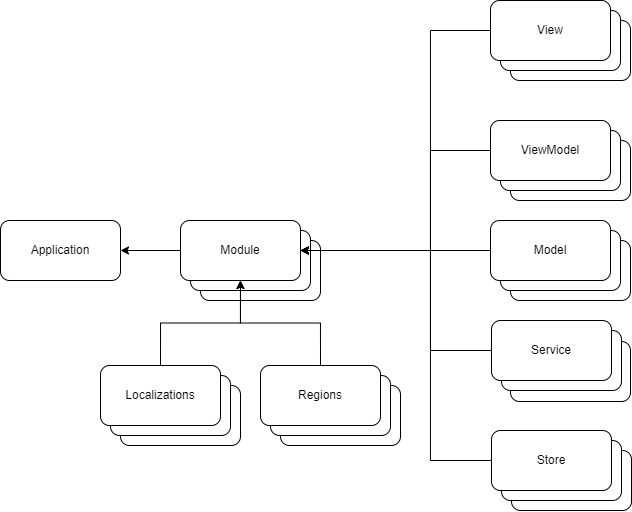

The diagram above was exported from draw.io. Its source (the exported page's mxGraphModel, read from the mxfile embedded in the PNG):
<mxGraphModel dx="955" dy="713" grid="1" gridSize="10" guides="1" tooltips="1" connect="1" arrows="1" fold="1" page="1" pageScale="1" pageWidth="827" pageHeight="1169" math="0" shadow="0">
  <root>
    <mxCell id="0" />
    <mxCell id="1" parent="0" />
    <mxCell id="4QE6ZO2M7qawpWdy8gRZ-1" value="Application" style="rounded=1;whiteSpace=wrap;html=1;" vertex="1" parent="1">
      <mxGeometry x="110" y="245" width="120" height="60" as="geometry" />
    </mxCell>
    <mxCell id="4QE6ZO2M7qawpWdy8gRZ-2" value="Module" style="rounded=1;whiteSpace=wrap;html=1;" vertex="1" parent="1">
      <mxGeometry x="310" y="265" width="120" height="60" as="geometry" />
    </mxCell>
    <mxCell id="4QE6ZO2M7qawpWdy8gRZ-3" value="Module" style="rounded=1;whiteSpace=wrap;html=1;" vertex="1" parent="1">
      <mxGeometry x="300" y="255" width="120" height="60" as="geometry" />
    </mxCell>
    <mxCell id="4QE6ZO2M7qawpWdy8gRZ-6" style="edgeStyle=orthogonalEdgeStyle;rounded=0;orthogonalLoop=1;jettySize=auto;html=1;exitX=0;exitY=0.5;exitDx=0;exitDy=0;entryX=1;entryY=0.5;entryDx=0;entryDy=0;" edge="1" parent="1" source="4QE6ZO2M7qawpWdy8gRZ-4" target="4QE6ZO2M7qawpWdy8gRZ-1">
      <mxGeometry relative="1" as="geometry" />
    </mxCell>
    <mxCell id="4QE6ZO2M7qawpWdy8gRZ-4" value="Module" style="rounded=1;whiteSpace=wrap;html=1;" vertex="1" parent="1">
      <mxGeometry x="290" y="245" width="120" height="60" as="geometry" />
    </mxCell>
    <mxCell id="4QE6ZO2M7qawpWdy8gRZ-7" value="View" style="rounded=1;whiteSpace=wrap;html=1;" vertex="1" parent="1">
      <mxGeometry x="620" y="45" width="120" height="60" as="geometry" />
    </mxCell>
    <mxCell id="4QE6ZO2M7qawpWdy8gRZ-8" value="ViewModel" style="rounded=1;whiteSpace=wrap;html=1;" vertex="1" parent="1">
      <mxGeometry x="620" y="165" width="120" height="60" as="geometry" />
    </mxCell>
    <mxCell id="4QE6ZO2M7qawpWdy8gRZ-9" value="Model" style="rounded=1;whiteSpace=wrap;html=1;" vertex="1" parent="1">
      <mxGeometry x="620" y="265" width="120" height="60" as="geometry" />
    </mxCell>
    <mxCell id="4QE6ZO2M7qawpWdy8gRZ-10" value="Service" style="rounded=1;whiteSpace=wrap;html=1;" vertex="1" parent="1">
      <mxGeometry x="620" y="366" width="120" height="60" as="geometry" />
    </mxCell>
    <mxCell id="4QE6ZO2M7qawpWdy8gRZ-11" value="Store" style="rounded=1;whiteSpace=wrap;html=1;" vertex="1" parent="1">
      <mxGeometry x="621" y="475" width="120" height="60" as="geometry" />
    </mxCell>
    <mxCell id="4QE6ZO2M7qawpWdy8gRZ-12" value="View" style="rounded=1;whiteSpace=wrap;html=1;" vertex="1" parent="1">
      <mxGeometry x="610" y="35" width="120" height="60" as="geometry" />
    </mxCell>
    <mxCell id="4QE6ZO2M7qawpWdy8gRZ-40" style="edgeStyle=orthogonalEdgeStyle;rounded=0;orthogonalLoop=1;jettySize=auto;html=1;exitX=0;exitY=0.5;exitDx=0;exitDy=0;" edge="1" parent="1" source="4QE6ZO2M7qawpWdy8gRZ-13" target="4QE6ZO2M7qawpWdy8gRZ-4">
      <mxGeometry relative="1" as="geometry">
        <Array as="points">
          <mxPoint x="540" y="55" />
          <mxPoint x="540" y="275" />
        </Array>
      </mxGeometry>
    </mxCell>
    <mxCell id="4QE6ZO2M7qawpWdy8gRZ-13" value="View" style="rounded=1;whiteSpace=wrap;html=1;" vertex="1" parent="1">
      <mxGeometry x="600" y="25" width="120" height="60" as="geometry" />
    </mxCell>
    <mxCell id="4QE6ZO2M7qawpWdy8gRZ-14" value="ViewModel" style="rounded=1;whiteSpace=wrap;html=1;" vertex="1" parent="1">
      <mxGeometry x="610" y="155" width="120" height="60" as="geometry" />
    </mxCell>
    <mxCell id="4QE6ZO2M7qawpWdy8gRZ-39" style="edgeStyle=orthogonalEdgeStyle;rounded=0;orthogonalLoop=1;jettySize=auto;html=1;exitX=0;exitY=0.5;exitDx=0;exitDy=0;" edge="1" parent="1" source="4QE6ZO2M7qawpWdy8gRZ-15" target="4QE6ZO2M7qawpWdy8gRZ-4">
      <mxGeometry relative="1" as="geometry">
        <Array as="points">
          <mxPoint x="540" y="175" />
          <mxPoint x="540" y="275" />
        </Array>
      </mxGeometry>
    </mxCell>
    <mxCell id="4QE6ZO2M7qawpWdy8gRZ-15" value="ViewModel" style="rounded=1;whiteSpace=wrap;html=1;" vertex="1" parent="1">
      <mxGeometry x="600" y="145" width="120" height="60" as="geometry" />
    </mxCell>
    <mxCell id="4QE6ZO2M7qawpWdy8gRZ-16" value="Model" style="rounded=1;whiteSpace=wrap;html=1;" vertex="1" parent="1">
      <mxGeometry x="610" y="255" width="120" height="60" as="geometry" />
    </mxCell>
    <mxCell id="4QE6ZO2M7qawpWdy8gRZ-36" style="edgeStyle=orthogonalEdgeStyle;rounded=0;orthogonalLoop=1;jettySize=auto;html=1;exitX=0;exitY=0.5;exitDx=0;exitDy=0;" edge="1" parent="1" source="4QE6ZO2M7qawpWdy8gRZ-17" target="4QE6ZO2M7qawpWdy8gRZ-4">
      <mxGeometry relative="1" as="geometry" />
    </mxCell>
    <mxCell id="4QE6ZO2M7qawpWdy8gRZ-17" value="Model" style="rounded=1;whiteSpace=wrap;html=1;" vertex="1" parent="1">
      <mxGeometry x="600" y="245" width="120" height="60" as="geometry" />
    </mxCell>
    <mxCell id="4QE6ZO2M7qawpWdy8gRZ-18" value="Service" style="rounded=1;whiteSpace=wrap;html=1;" vertex="1" parent="1">
      <mxGeometry x="611" y="355" width="120" height="60" as="geometry" />
    </mxCell>
    <mxCell id="4QE6ZO2M7qawpWdy8gRZ-37" style="edgeStyle=orthogonalEdgeStyle;rounded=0;orthogonalLoop=1;jettySize=auto;html=1;exitX=0;exitY=0.5;exitDx=0;exitDy=0;" edge="1" parent="1" source="4QE6ZO2M7qawpWdy8gRZ-19" target="4QE6ZO2M7qawpWdy8gRZ-4">
      <mxGeometry relative="1" as="geometry">
        <mxPoint x="410" y="270" as="targetPoint" />
        <Array as="points">
          <mxPoint x="540" y="375" />
          <mxPoint x="540" y="275" />
        </Array>
      </mxGeometry>
    </mxCell>
    <mxCell id="4QE6ZO2M7qawpWdy8gRZ-19" value="Service" style="rounded=1;whiteSpace=wrap;html=1;" vertex="1" parent="1">
      <mxGeometry x="601" y="345" width="120" height="60" as="geometry" />
    </mxCell>
    <mxCell id="4QE6ZO2M7qawpWdy8gRZ-20" value="Store" style="rounded=1;whiteSpace=wrap;html=1;" vertex="1" parent="1">
      <mxGeometry x="611" y="465" width="120" height="60" as="geometry" />
    </mxCell>
    <mxCell id="4QE6ZO2M7qawpWdy8gRZ-38" style="edgeStyle=orthogonalEdgeStyle;rounded=0;orthogonalLoop=1;jettySize=auto;html=1;exitX=0;exitY=0.5;exitDx=0;exitDy=0;" edge="1" parent="1" source="4QE6ZO2M7qawpWdy8gRZ-21" target="4QE6ZO2M7qawpWdy8gRZ-4">
      <mxGeometry relative="1" as="geometry">
        <Array as="points">
          <mxPoint x="540" y="485" />
          <mxPoint x="540" y="275" />
        </Array>
      </mxGeometry>
    </mxCell>
    <mxCell id="4QE6ZO2M7qawpWdy8gRZ-21" value="Store" style="rounded=1;whiteSpace=wrap;html=1;" vertex="1" parent="1">
      <mxGeometry x="601" y="455" width="120" height="60" as="geometry" />
    </mxCell>
    <mxCell id="4QE6ZO2M7qawpWdy8gRZ-27" value="Store" style="rounded=1;whiteSpace=wrap;html=1;" vertex="1" parent="1">
      <mxGeometry x="230" y="410" width="120" height="60" as="geometry" />
    </mxCell>
    <mxCell id="4QE6ZO2M7qawpWdy8gRZ-28" value="Store" style="rounded=1;whiteSpace=wrap;html=1;" vertex="1" parent="1">
      <mxGeometry x="220" y="400" width="120" height="60" as="geometry" />
    </mxCell>
    <mxCell id="4QE6ZO2M7qawpWdy8gRZ-30" style="edgeStyle=orthogonalEdgeStyle;rounded=0;orthogonalLoop=1;jettySize=auto;html=1;exitX=0.5;exitY=0;exitDx=0;exitDy=0;" edge="1" parent="1" source="4QE6ZO2M7qawpWdy8gRZ-29" target="4QE6ZO2M7qawpWdy8gRZ-4">
      <mxGeometry relative="1" as="geometry" />
    </mxCell>
    <mxCell id="4QE6ZO2M7qawpWdy8gRZ-29" value="Localizations" style="rounded=1;whiteSpace=wrap;html=1;" vertex="1" parent="1">
      <mxGeometry x="210" y="390" width="120" height="60" as="geometry" />
    </mxCell>
    <mxCell id="4QE6ZO2M7qawpWdy8gRZ-31" value="Store" style="rounded=1;whiteSpace=wrap;html=1;" vertex="1" parent="1">
      <mxGeometry x="390" y="410" width="120" height="60" as="geometry" />
    </mxCell>
    <mxCell id="4QE6ZO2M7qawpWdy8gRZ-32" value="Store" style="rounded=1;whiteSpace=wrap;html=1;" vertex="1" parent="1">
      <mxGeometry x="380" y="400" width="120" height="60" as="geometry" />
    </mxCell>
    <mxCell id="4QE6ZO2M7qawpWdy8gRZ-34" style="edgeStyle=orthogonalEdgeStyle;rounded=0;orthogonalLoop=1;jettySize=auto;html=1;exitX=0.5;exitY=0;exitDx=0;exitDy=0;" edge="1" parent="1" source="4QE6ZO2M7qawpWdy8gRZ-33" target="4QE6ZO2M7qawpWdy8gRZ-4">
      <mxGeometry relative="1" as="geometry" />
    </mxCell>
    <mxCell id="4QE6ZO2M7qawpWdy8gRZ-33" value="Regions" style="rounded=1;whiteSpace=wrap;html=1;" vertex="1" parent="1">
      <mxGeometry x="370" y="390" width="120" height="60" as="geometry" />
    </mxCell>
  </root>
</mxGraphModel>